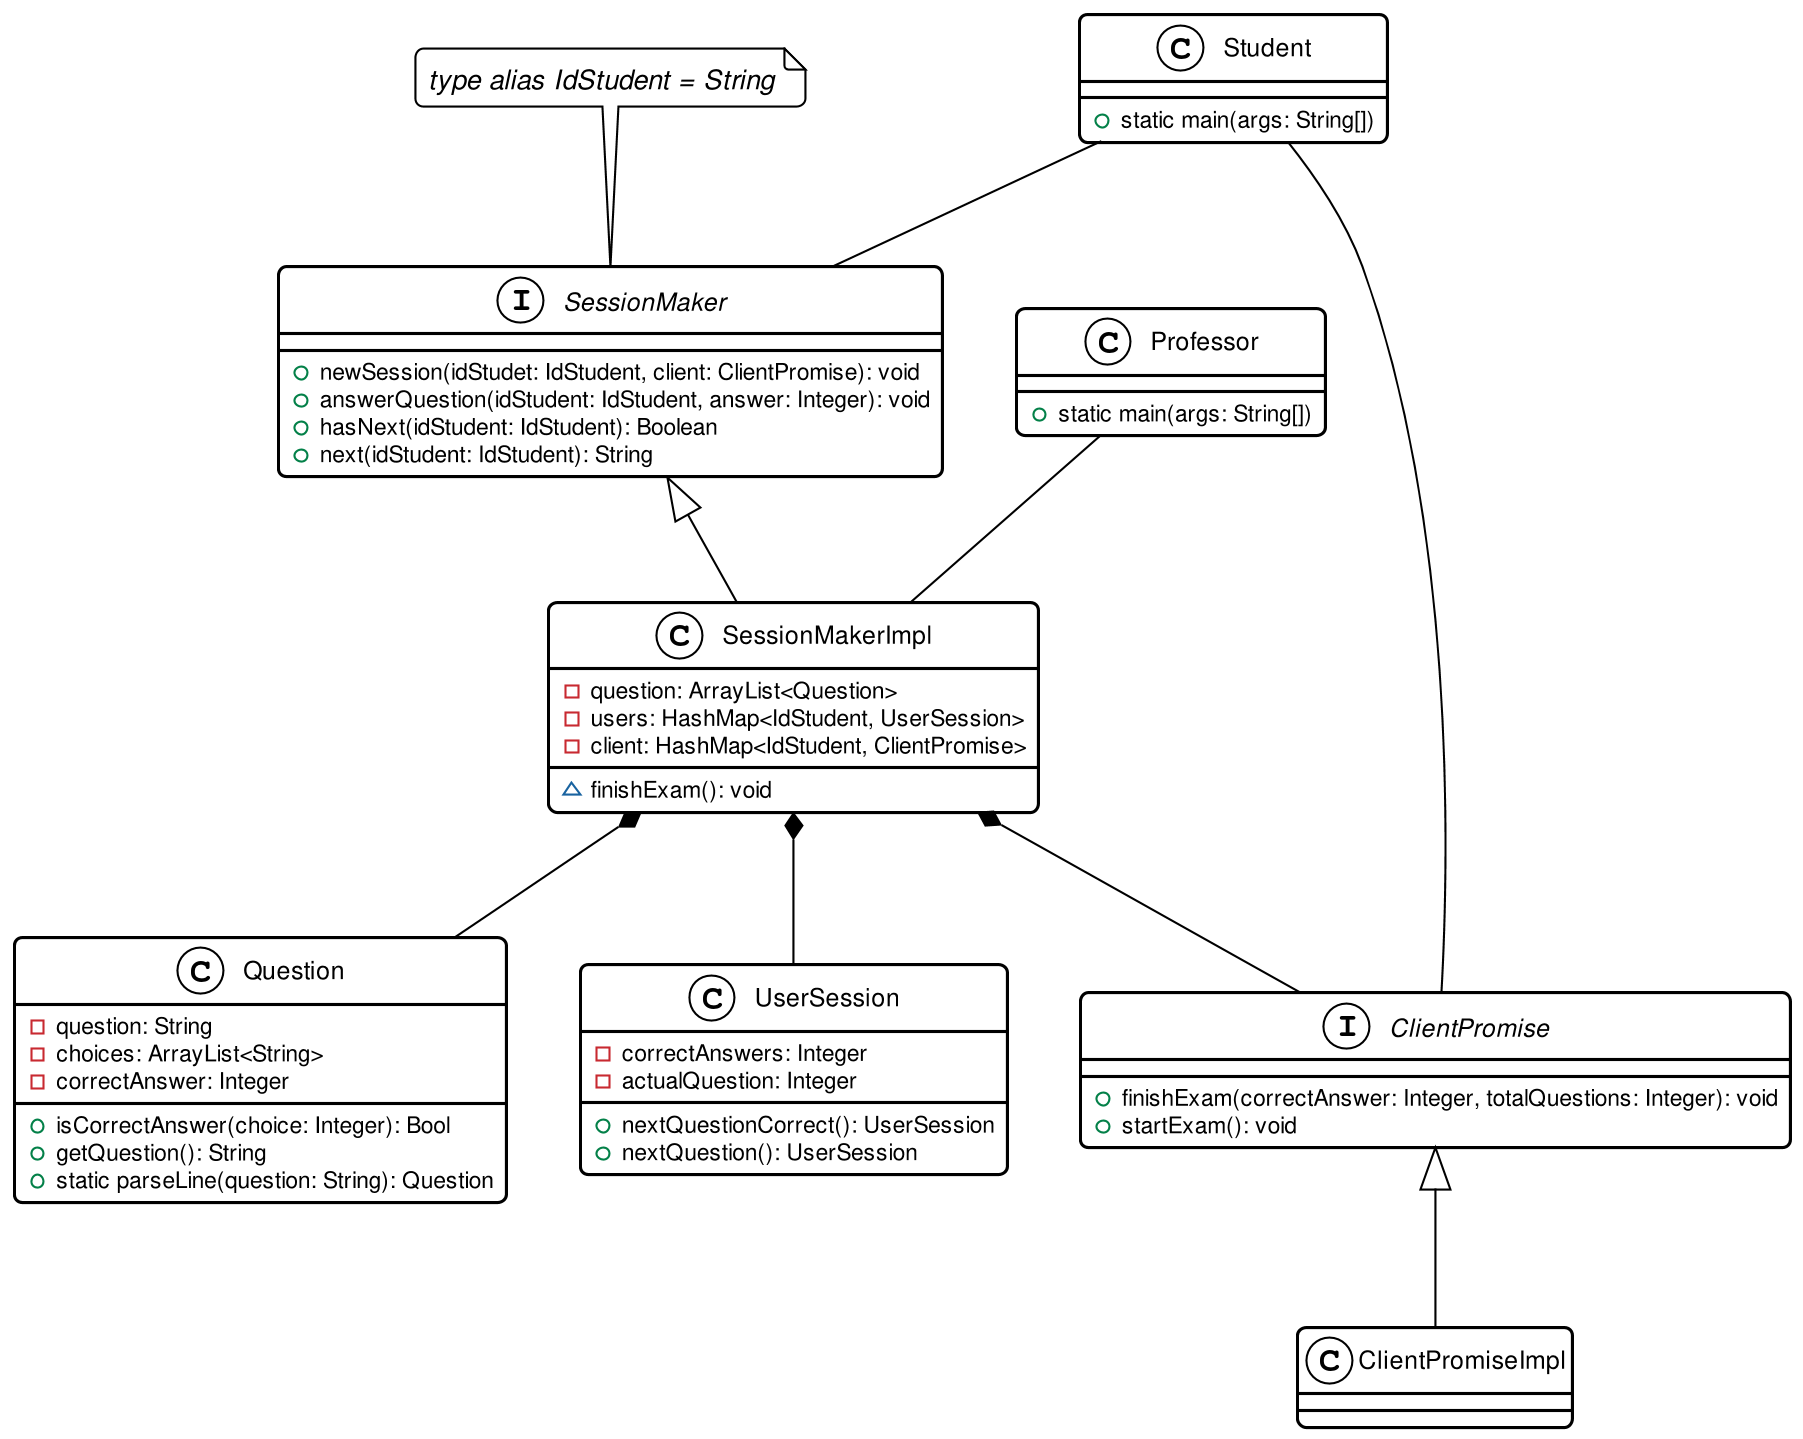

The diagram above was rendered by PlantUML. Its source (embedded in the PNG):
@startuml
'General Defaults
!define BASEPATH .
!include BASEPATH/global/stylesheet.puml

note top of SessionMaker : type alias IdStudent = String
interface SessionMaker {
    + newSession(idStudet: IdStudent, client: ClientPromise): void
    + answerQuestion(idStudent: IdStudent, answer: Integer): void
    + hasNext(idStudent: IdStudent): Boolean
    + next(idStudent: IdStudent): String
}

class SessionMakerImpl {
    - question: ArrayList<Question>
    - users: HashMap<IdStudent, UserSession>
    - client: HashMap<IdStudent, ClientPromise>
    ~ finishExam(): void
}

class Question {
    - question: String
    - choices: ArrayList<String>
    - correctAnswer: Integer
    + isCorrectAnswer(choice: Integer): Bool
    + getQuestion(): String
    + static parseLine(question: String): Question
}

class UserSession {
    - correctAnswers: Integer
    - actualQuestion: Integer
    + nextQuestionCorrect(): UserSession
    + nextQuestion(): UserSession
}

class Professor {
    + static main(args: String[])
}

interface ClientPromise {
    + finishExam(correctAnswer: Integer, totalQuestions: Integer): void
    + startExam(): void
}

class ClientPromiseImpl {
    
}

class Student {
    + static main(args: String[])
}

SessionMakerImpl *-- Question
SessionMakerImpl *-- UserSession
SessionMakerImpl *-- ClientPromise

SessionMaker <|-- SessionMakerImpl

Professor -- SessionMakerImpl

ClientPromise <|-- ClientPromiseImpl

Student -- SessionMaker

Student -- ClientPromise
@enduml